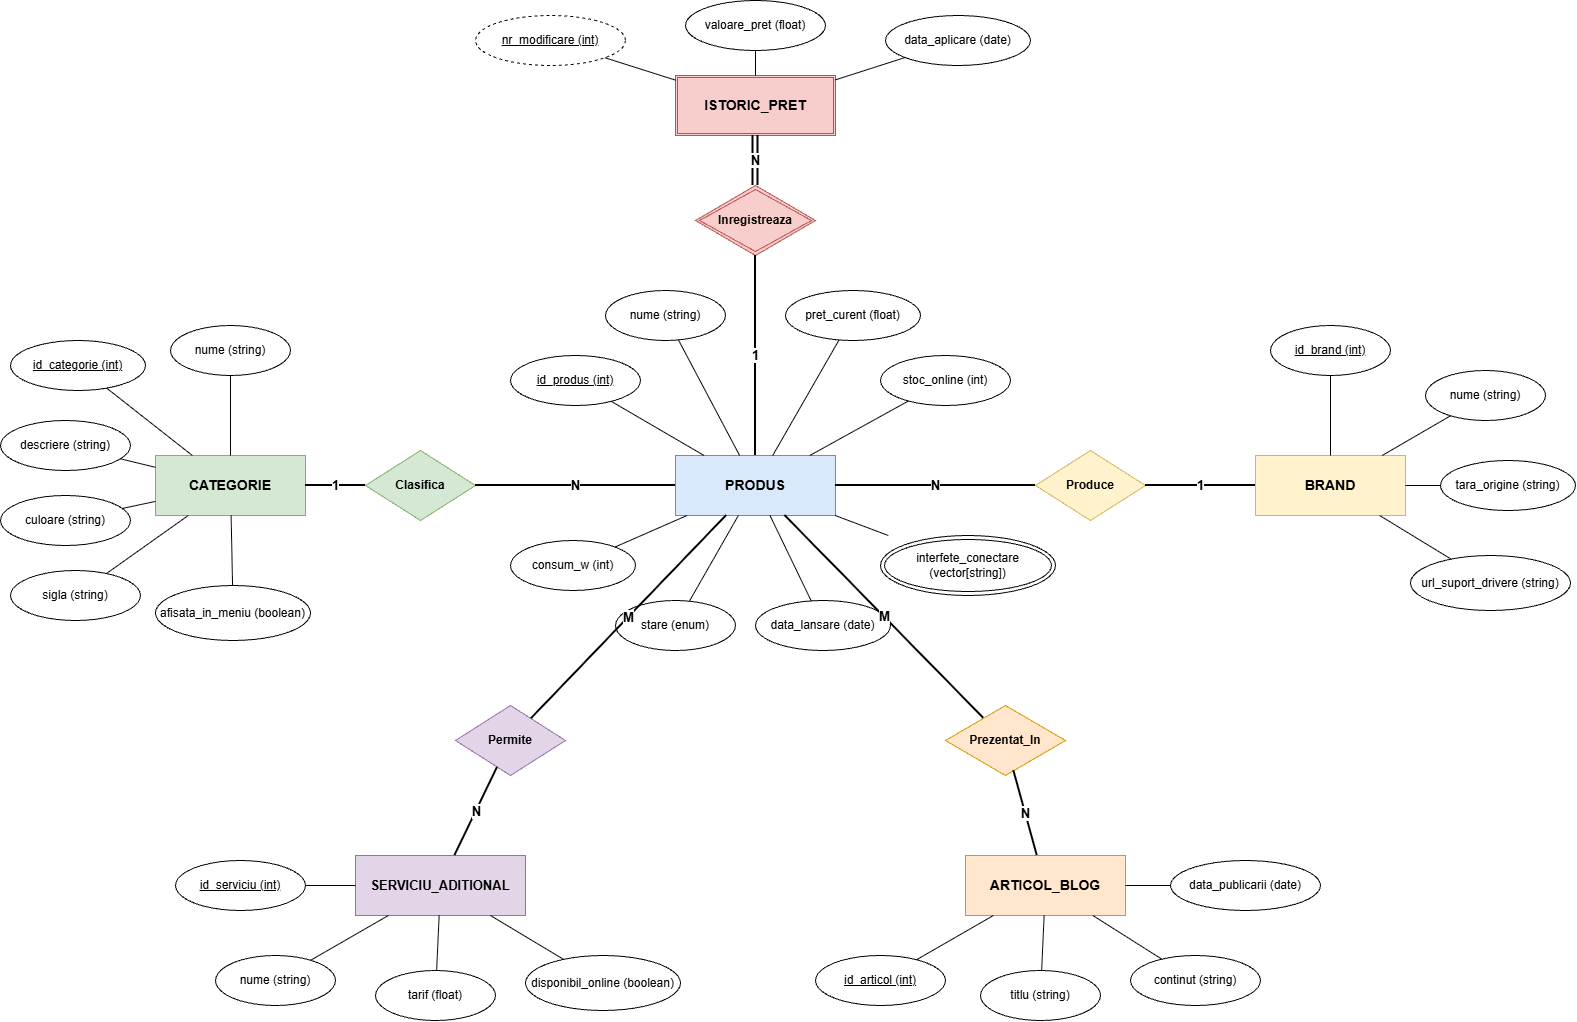

The diagram above was exported from draw.io. Its source (the exported page's mxGraphModel, read from the mxfile embedded in the PNG):
<mxGraphModel dx="2054" dy="1137" grid="1" gridSize="10" guides="1" tooltips="1" connect="1" arrows="1" fold="1" page="1" pageScale="1" pageWidth="850" pageHeight="1100" math="0" shadow="0">
  <root>
    <mxCell id="0" />
    <mxCell id="1" parent="0" />
    <mxCell id="E_PRODUS" parent="1" style="rounded=0;whiteSpace=wrap;html=1;fillColor=#dae8fc;strokeColor=#6c8ebf;fontStyle=1;fontSize=14;" value="PRODUS" vertex="1">
      <mxGeometry height="60" width="160" x="680" y="460" as="geometry" />
    </mxCell>
    <mxCell id="E_CATEGORIE" parent="1" style="rounded=0;whiteSpace=wrap;html=1;fillColor=#d5e8d4;strokeColor=#82b366;fontStyle=1;fontSize=14;" value="CATEGORIE" vertex="1">
      <mxGeometry height="60" width="150" x="160" y="460" as="geometry" />
    </mxCell>
    <mxCell id="E_BRAND" parent="1" style="rounded=0;whiteSpace=wrap;html=1;fillColor=#fff2cc;strokeColor=#d6b656;fontStyle=1;fontSize=14;" value="BRAND" vertex="1">
      <mxGeometry height="60" width="150" x="1260" y="460" as="geometry" />
    </mxCell>
    <mxCell id="E_ISTORIC" parent="1" style="shape=ext;double=1;rounded=0;whiteSpace=wrap;html=1;fillColor=#f8cecc;strokeColor=#b85450;fontStyle=1;fontSize=14;" value="ISTORIC_PRET" vertex="1">
      <mxGeometry height="60" width="160" x="680" y="80" as="geometry" />
    </mxCell>
    <mxCell id="E_SERVICIU" parent="1" style="rounded=0;whiteSpace=wrap;html=1;fillColor=#e1d5e7;strokeColor=#9673a6;fontStyle=1;fontSize=13;" value="SERVICIU_ADITIONAL" vertex="1">
      <mxGeometry height="60" width="170" x="360" y="860" as="geometry" />
    </mxCell>
    <mxCell id="E_ARTICOL" parent="1" style="rounded=0;whiteSpace=wrap;html=1;fillColor=#ffe6cc;strokeColor=#d79b00;fontStyle=1;fontSize=14;" value="ARTICOL_BLOG" vertex="1">
      <mxGeometry height="60" width="160" x="970" y="860" as="geometry" />
    </mxCell>
    <mxCell id="R_CLASIFICA" parent="1" style="rhombus;whiteSpace=wrap;html=1;fillColor=#d5e8d4;strokeColor=#82b366;fontStyle=1;" value="Clasifica" vertex="1">
      <mxGeometry height="70" width="110" x="370" y="455" as="geometry" />
    </mxCell>
    <mxCell id="R_PRODUCE" parent="1" style="rhombus;whiteSpace=wrap;html=1;fillColor=#fff2cc;strokeColor=#d6b656;fontStyle=1;" value="Produce" vertex="1">
      <mxGeometry height="70" width="110" x="1040" y="455" as="geometry" />
    </mxCell>
    <mxCell id="R_INREGISTREAZA" parent="1" style="shape=rhombus;double=1;whiteSpace=wrap;html=1;fillColor=#f8cecc;strokeColor=#b85450;fontStyle=1;" value="Inregistreaza" vertex="1">
      <mxGeometry height="70" width="120" x="700" y="190" as="geometry" />
    </mxCell>
    <mxCell id="R_PERMITE" parent="1" style="rhombus;whiteSpace=wrap;html=1;fillColor=#e1d5e7;strokeColor=#9673a6;fontStyle=1;" value="Permite" vertex="1">
      <mxGeometry height="70" width="110" x="460" y="710" as="geometry" />
    </mxCell>
    <mxCell id="R_PREZENTAT" parent="1" style="rhombus;whiteSpace=wrap;html=1;fillColor=#ffe6cc;strokeColor=#d79b00;fontStyle=1;" value="Prezentat_In" vertex="1">
      <mxGeometry height="70" width="120" x="950" y="710" as="geometry" />
    </mxCell>
    <mxCell id="A_P1" parent="1" style="ellipse;whiteSpace=wrap;html=1;fontStyle=4;" value="id_produs (int)" vertex="1">
      <mxGeometry height="50" width="130" x="515" y="360" as="geometry" />
    </mxCell>
    <mxCell id="A_P2" parent="1" style="ellipse;whiteSpace=wrap;html=1;" value="nume (string)" vertex="1">
      <mxGeometry height="50" width="120" x="610" y="295" as="geometry" />
    </mxCell>
    <mxCell id="A_P3" parent="1" style="ellipse;whiteSpace=wrap;html=1;" value="pret_curent (float)" vertex="1">
      <mxGeometry height="50" width="135" x="790" y="295" as="geometry" />
    </mxCell>
    <mxCell id="A_P4" parent="1" style="ellipse;whiteSpace=wrap;html=1;" value="stoc_online (int)" vertex="1">
      <mxGeometry height="50" width="130" x="885" y="360" as="geometry" />
    </mxCell>
    <mxCell id="A_P5" parent="1" style="ellipse;whiteSpace=wrap;html=1;" value="consum_w (int)" vertex="1">
      <mxGeometry height="50" width="125" x="515" y="545" as="geometry" />
    </mxCell>
    <mxCell id="A_P6" parent="1" style="ellipse;whiteSpace=wrap;html=1;" value="stare (enum)" vertex="1">
      <mxGeometry height="50" width="120" x="620" y="605" as="geometry" />
    </mxCell>
    <mxCell id="A_P7" parent="1" style="ellipse;whiteSpace=wrap;html=1;" value="data_lansare (date)" vertex="1">
      <mxGeometry height="50" width="135" x="760" y="605" as="geometry" />
    </mxCell>
    <mxCell id="A_P8" parent="1" style="shape=doubleEllipse;whiteSpace=wrap;html=1;" value="interfete_conectare (vector[string])" vertex="1">
      <mxGeometry height="60" width="175" x="885" y="540" as="geometry" />
    </mxCell>
    <mxCell id="A_C1" parent="1" style="ellipse;whiteSpace=wrap;html=1;fontStyle=4;" value="id_categorie (int)" vertex="1">
      <mxGeometry height="50" width="135" x="15" y="345" as="geometry" />
    </mxCell>
    <mxCell id="A_C2" parent="1" style="ellipse;whiteSpace=wrap;html=1;" value="nume (string)" vertex="1">
      <mxGeometry height="50" width="120" x="175" y="330" as="geometry" />
    </mxCell>
    <mxCell id="A_C3" parent="1" style="ellipse;whiteSpace=wrap;html=1;" value="descriere (string)" vertex="1">
      <mxGeometry height="50" width="130" x="5" y="425" as="geometry" />
    </mxCell>
    <mxCell id="A_C4" parent="1" style="ellipse;whiteSpace=wrap;html=1;" value="culoare (string)" vertex="1">
      <mxGeometry height="50" width="130" x="5" y="500" as="geometry" />
    </mxCell>
    <mxCell id="A_C5" parent="1" style="ellipse;whiteSpace=wrap;html=1;" value="sigla (string)" vertex="1">
      <mxGeometry height="50" width="130" x="15" y="575" as="geometry" />
    </mxCell>
    <mxCell id="A_C6" parent="1" style="ellipse;whiteSpace=wrap;html=1;" value="afisata_in_meniu (boolean)" vertex="1">
      <mxGeometry height="55" width="155" x="160" y="590" as="geometry" />
    </mxCell>
    <mxCell id="A_B1" parent="1" style="ellipse;whiteSpace=wrap;html=1;fontStyle=4;" value="id_brand (int)" vertex="1">
      <mxGeometry height="50" width="120" x="1275" y="330" as="geometry" />
    </mxCell>
    <mxCell id="A_B2" parent="1" style="ellipse;whiteSpace=wrap;html=1;" value="nume (string)" vertex="1">
      <mxGeometry height="50" width="120" x="1430" y="375" as="geometry" />
    </mxCell>
    <mxCell id="A_B3" parent="1" style="ellipse;whiteSpace=wrap;html=1;" value="tara_origine (string)" vertex="1">
      <mxGeometry height="50" width="135" x="1445" y="465" as="geometry" />
    </mxCell>
    <mxCell id="A_B4" parent="1" style="ellipse;whiteSpace=wrap;html=1;" value="url_suport_drivere (string)" vertex="1">
      <mxGeometry height="55" width="160" x="1415" y="560" as="geometry" />
    </mxCell>
    <mxCell id="A_I1" parent="1" style="ellipse;whiteSpace=wrap;html=1;dashed=1;fontStyle=4;" value="nr_modificare (int)" vertex="1">
      <mxGeometry height="50" width="150" x="480" y="20" as="geometry" />
    </mxCell>
    <mxCell id="A_I2" parent="1" style="ellipse;whiteSpace=wrap;html=1;" value="valoare_pret (float)" vertex="1">
      <mxGeometry height="50" width="140" x="690" y="5" as="geometry" />
    </mxCell>
    <mxCell id="A_I3" parent="1" style="ellipse;whiteSpace=wrap;html=1;" value="data_aplicare (date)" vertex="1">
      <mxGeometry height="50" width="145" x="890" y="20" as="geometry" />
    </mxCell>
    <mxCell id="A_S1" parent="1" style="ellipse;whiteSpace=wrap;html=1;fontStyle=4;" value="id_serviciu (int)" vertex="1">
      <mxGeometry height="50" width="130" x="180" y="865" as="geometry" />
    </mxCell>
    <mxCell id="A_S2" parent="1" style="ellipse;whiteSpace=wrap;html=1;" value="nume (string)" vertex="1">
      <mxGeometry height="50" width="120" x="220" y="960" as="geometry" />
    </mxCell>
    <mxCell id="A_S3" parent="1" style="ellipse;whiteSpace=wrap;html=1;" value="tarif (float)" vertex="1">
      <mxGeometry height="50" width="120" x="380" y="975" as="geometry" />
    </mxCell>
    <mxCell id="A_S4" parent="1" style="ellipse;whiteSpace=wrap;html=1;" value="disponibil_online (boolean)" vertex="1">
      <mxGeometry height="55" width="155" x="530" y="960" as="geometry" />
    </mxCell>
    <mxCell id="A_AB1" parent="1" style="ellipse;whiteSpace=wrap;html=1;fontStyle=4;" value="id_articol (int)" vertex="1">
      <mxGeometry height="50" width="130" x="820" y="960" as="geometry" />
    </mxCell>
    <mxCell id="A_AB2" parent="1" style="ellipse;whiteSpace=wrap;html=1;" value="titlu (string)" vertex="1">
      <mxGeometry height="50" width="120" x="985" y="975" as="geometry" />
    </mxCell>
    <mxCell id="A_AB3" parent="1" style="ellipse;whiteSpace=wrap;html=1;" value="continut (string)" vertex="1">
      <mxGeometry height="50" width="130" x="1135" y="960" as="geometry" />
    </mxCell>
    <mxCell id="A_AB4" parent="1" style="ellipse;whiteSpace=wrap;html=1;" value="data_publicarii (date)" vertex="1">
      <mxGeometry height="50" width="150" x="1175" y="865" as="geometry" />
    </mxCell>
    <mxCell id="L_CAT_R" edge="1" parent="1" source="E_CATEGORIE" style="endArrow=none;html=1;strokeWidth=2;fontStyle=1;fontSize=13;" target="R_CLASIFICA" value="1">
      <mxGeometry relative="1" as="geometry" />
    </mxCell>
    <mxCell id="L_R_PROD1" edge="1" parent="1" source="R_CLASIFICA" style="endArrow=none;html=1;strokeWidth=2;fontStyle=1;fontSize=13;" target="E_PRODUS" value="N">
      <mxGeometry relative="1" as="geometry" />
    </mxCell>
    <mxCell id="L_BRAND_R" edge="1" parent="1" source="E_BRAND" style="endArrow=none;html=1;strokeWidth=2;fontStyle=1;fontSize=13;" target="R_PRODUCE" value="1">
      <mxGeometry relative="1" as="geometry" />
    </mxCell>
    <mxCell id="L_R_PROD2" edge="1" parent="1" source="R_PRODUCE" style="endArrow=none;html=1;strokeWidth=2;fontStyle=1;fontSize=13;" target="E_PRODUS" value="N">
      <mxGeometry relative="1" as="geometry" />
    </mxCell>
    <mxCell id="L_PROD_INREG" edge="1" parent="1" source="E_PRODUS" style="endArrow=none;html=1;strokeWidth=2;fontStyle=1;fontSize=13;" target="R_INREGISTREAZA" value="1">
      <mxGeometry relative="1" as="geometry" />
    </mxCell>
    <mxCell id="L_INREG_IST" edge="1" parent="1" source="R_INREGISTREAZA" style="endArrow=none;html=1;strokeWidth=2;fontStyle=1;fontSize=13;shape=link;" target="E_ISTORIC" value="N">
      <mxGeometry relative="1" as="geometry" />
    </mxCell>
    <mxCell id="L_PROD_PERM" edge="1" parent="1" source="E_PRODUS" style="endArrow=none;html=1;strokeWidth=2;fontStyle=1;fontSize=13;" target="R_PERMITE" value="M">
      <mxGeometry relative="1" as="geometry" />
    </mxCell>
    <mxCell id="L_PERM_SERV" edge="1" parent="1" source="R_PERMITE" style="endArrow=none;html=1;strokeWidth=2;fontStyle=1;fontSize=13;" target="E_SERVICIU" value="N">
      <mxGeometry relative="1" as="geometry" />
    </mxCell>
    <mxCell id="L_PROD_PREZ" edge="1" parent="1" source="E_PRODUS" style="endArrow=none;html=1;strokeWidth=2;fontStyle=1;fontSize=13;" target="R_PREZENTAT" value="M">
      <mxGeometry relative="1" as="geometry" />
    </mxCell>
    <mxCell id="L_PREZ_ART" edge="1" parent="1" source="R_PREZENTAT" style="endArrow=none;html=1;strokeWidth=2;fontStyle=1;fontSize=13;" target="E_ARTICOL" value="N">
      <mxGeometry relative="1" as="geometry" />
    </mxCell>
    <mxCell id="LA_P1" edge="1" parent="1" source="E_PRODUS" style="endArrow=none;html=1;" target="A_P1">
      <mxGeometry relative="1" as="geometry" />
    </mxCell>
    <mxCell id="LA_P2" edge="1" parent="1" source="E_PRODUS" style="endArrow=none;html=1;" target="A_P2">
      <mxGeometry relative="1" as="geometry" />
    </mxCell>
    <mxCell id="LA_P3" edge="1" parent="1" source="E_PRODUS" style="endArrow=none;html=1;" target="A_P3">
      <mxGeometry relative="1" as="geometry" />
    </mxCell>
    <mxCell id="LA_P4" edge="1" parent="1" source="E_PRODUS" style="endArrow=none;html=1;" target="A_P4">
      <mxGeometry relative="1" as="geometry" />
    </mxCell>
    <mxCell id="LA_P5" edge="1" parent="1" source="E_PRODUS" style="endArrow=none;html=1;" target="A_P5">
      <mxGeometry relative="1" as="geometry" />
    </mxCell>
    <mxCell id="LA_P6" edge="1" parent="1" source="E_PRODUS" style="endArrow=none;html=1;" target="A_P6">
      <mxGeometry relative="1" as="geometry" />
    </mxCell>
    <mxCell id="LA_P7" edge="1" parent="1" source="E_PRODUS" style="endArrow=none;html=1;" target="A_P7">
      <mxGeometry relative="1" as="geometry" />
    </mxCell>
    <mxCell id="LA_P8" edge="1" parent="1" source="E_PRODUS" style="endArrow=none;html=1;" target="A_P8">
      <mxGeometry relative="1" as="geometry" />
    </mxCell>
    <mxCell id="LA_C1" edge="1" parent="1" source="E_CATEGORIE" style="endArrow=none;html=1;" target="A_C1">
      <mxGeometry relative="1" as="geometry" />
    </mxCell>
    <mxCell id="LA_C2" edge="1" parent="1" source="E_CATEGORIE" style="endArrow=none;html=1;" target="A_C2">
      <mxGeometry relative="1" as="geometry" />
    </mxCell>
    <mxCell id="LA_C3" edge="1" parent="1" source="E_CATEGORIE" style="endArrow=none;html=1;" target="A_C3">
      <mxGeometry relative="1" as="geometry" />
    </mxCell>
    <mxCell id="LA_C4" edge="1" parent="1" source="E_CATEGORIE" style="endArrow=none;html=1;" target="A_C4">
      <mxGeometry relative="1" as="geometry" />
    </mxCell>
    <mxCell id="LA_C5" edge="1" parent="1" source="E_CATEGORIE" style="endArrow=none;html=1;" target="A_C5">
      <mxGeometry relative="1" as="geometry" />
    </mxCell>
    <mxCell id="LA_C6" edge="1" parent="1" source="E_CATEGORIE" style="endArrow=none;html=1;" target="A_C6">
      <mxGeometry relative="1" as="geometry" />
    </mxCell>
    <mxCell id="LA_B1" edge="1" parent="1" source="E_BRAND" style="endArrow=none;html=1;" target="A_B1">
      <mxGeometry relative="1" as="geometry" />
    </mxCell>
    <mxCell id="LA_B2" edge="1" parent="1" source="E_BRAND" style="endArrow=none;html=1;" target="A_B2">
      <mxGeometry relative="1" as="geometry" />
    </mxCell>
    <mxCell id="LA_B3" edge="1" parent="1" source="E_BRAND" style="endArrow=none;html=1;" target="A_B3">
      <mxGeometry relative="1" as="geometry" />
    </mxCell>
    <mxCell id="LA_B4" edge="1" parent="1" source="E_BRAND" style="endArrow=none;html=1;" target="A_B4">
      <mxGeometry relative="1" as="geometry" />
    </mxCell>
    <mxCell id="LA_I1" edge="1" parent="1" source="E_ISTORIC" style="endArrow=none;html=1;" target="A_I1">
      <mxGeometry relative="1" as="geometry" />
    </mxCell>
    <mxCell id="LA_I2" edge="1" parent="1" source="E_ISTORIC" style="endArrow=none;html=1;" target="A_I2">
      <mxGeometry relative="1" as="geometry" />
    </mxCell>
    <mxCell id="LA_I3" edge="1" parent="1" source="E_ISTORIC" style="endArrow=none;html=1;" target="A_I3">
      <mxGeometry relative="1" as="geometry" />
    </mxCell>
    <mxCell id="LA_S1" edge="1" parent="1" source="E_SERVICIU" style="endArrow=none;html=1;" target="A_S1">
      <mxGeometry relative="1" as="geometry" />
    </mxCell>
    <mxCell id="LA_S2" edge="1" parent="1" source="E_SERVICIU" style="endArrow=none;html=1;" target="A_S2">
      <mxGeometry relative="1" as="geometry" />
    </mxCell>
    <mxCell id="LA_S3" edge="1" parent="1" source="E_SERVICIU" style="endArrow=none;html=1;" target="A_S3">
      <mxGeometry relative="1" as="geometry" />
    </mxCell>
    <mxCell id="LA_S4" edge="1" parent="1" source="E_SERVICIU" style="endArrow=none;html=1;" target="A_S4">
      <mxGeometry relative="1" as="geometry" />
    </mxCell>
    <mxCell id="LA_AB1" edge="1" parent="1" source="E_ARTICOL" style="endArrow=none;html=1;" target="A_AB1">
      <mxGeometry relative="1" as="geometry" />
    </mxCell>
    <mxCell id="LA_AB2" edge="1" parent="1" source="E_ARTICOL" style="endArrow=none;html=1;" target="A_AB2">
      <mxGeometry relative="1" as="geometry" />
    </mxCell>
    <mxCell id="LA_AB3" edge="1" parent="1" source="E_ARTICOL" style="endArrow=none;html=1;" target="A_AB3">
      <mxGeometry relative="1" as="geometry" />
    </mxCell>
    <mxCell id="LA_AB4" edge="1" parent="1" source="E_ARTICOL" style="endArrow=none;html=1;" target="A_AB4">
      <mxGeometry relative="1" as="geometry" />
    </mxCell>
  </root>
</mxGraphModel>